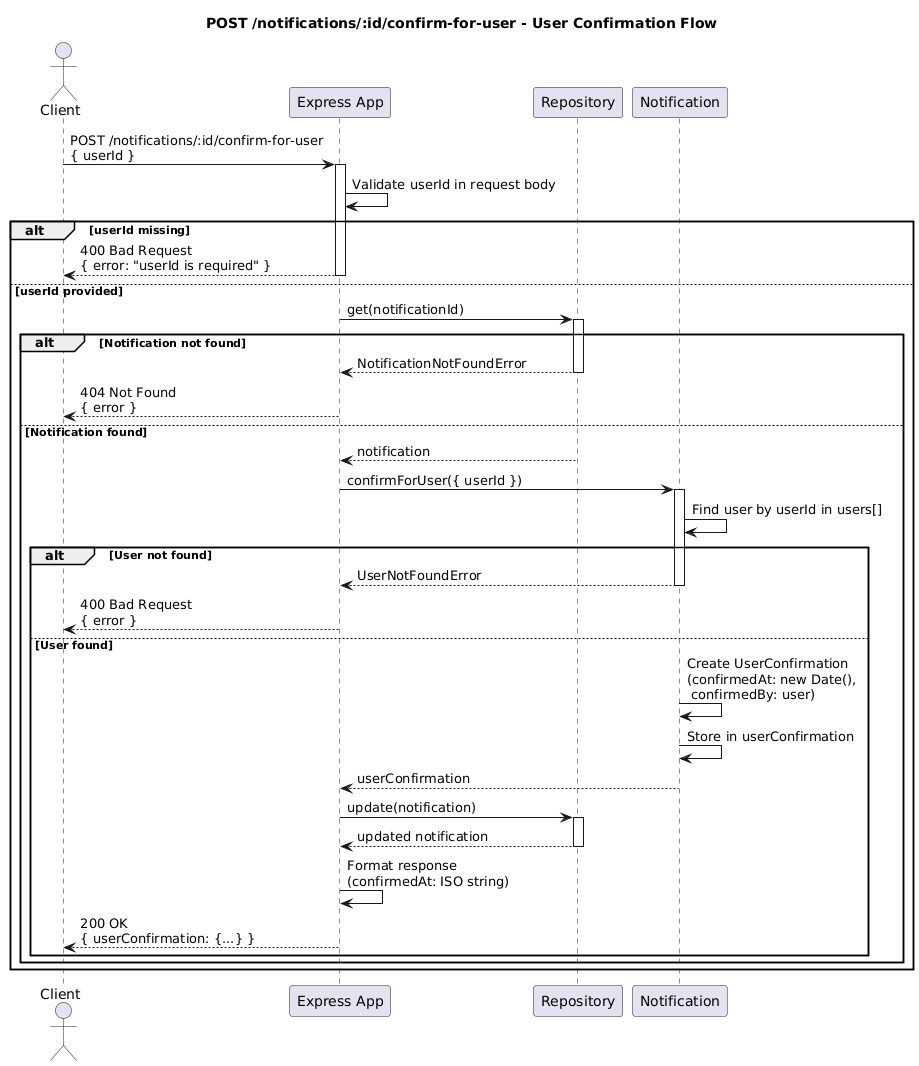

The diagram above was rendered by PlantUML. Its source (embedded in the PNG):
@startuml
title POST /notifications/:id/confirm-for-user - User Confirmation Flow

actor Client
participant "Express App" as App
participant "Repository" as Repo
participant "Notification" as Notif

Client -> App: POST /notifications/:id/confirm-for-user\n{ userId }
activate App

App -> App: Validate userId in request body

alt userId missing
  App --> Client: 400 Bad Request\n{ error: "userId is required" }
  deactivate App
else userId provided
  App -> Repo: get(notificationId)
  activate Repo
  
  alt Notification not found
    Repo --> App: NotificationNotFoundError
    deactivate Repo
    App --> Client: 404 Not Found\n{ error }
    deactivate App
  else Notification found
    Repo --> App: notification
    deactivate Repo
    
    App -> Notif: confirmForUser({ userId })
    activate Notif
    
    Notif -> Notif: Find user by userId in users[]
    
    alt User not found
      Notif --> App: UserNotFoundError
      deactivate Notif
      App --> Client: 400 Bad Request\n{ error }
      deactivate App
    else User found
      Notif -> Notif: Create UserConfirmation\n(confirmedAt: new Date(),\n confirmedBy: user)
      Notif -> Notif: Store in userConfirmation
      Notif --> App: userConfirmation
      deactivate Notif
      
      App -> Repo: update(notification)
      activate Repo
      Repo --> App: updated notification
      deactivate Repo
      
      App -> App: Format response\n(confirmedAt: ISO string)
      App --> Client: 200 OK\n{ userConfirmation: {...} }
      deactivate App
    end
  end
end
@enduml